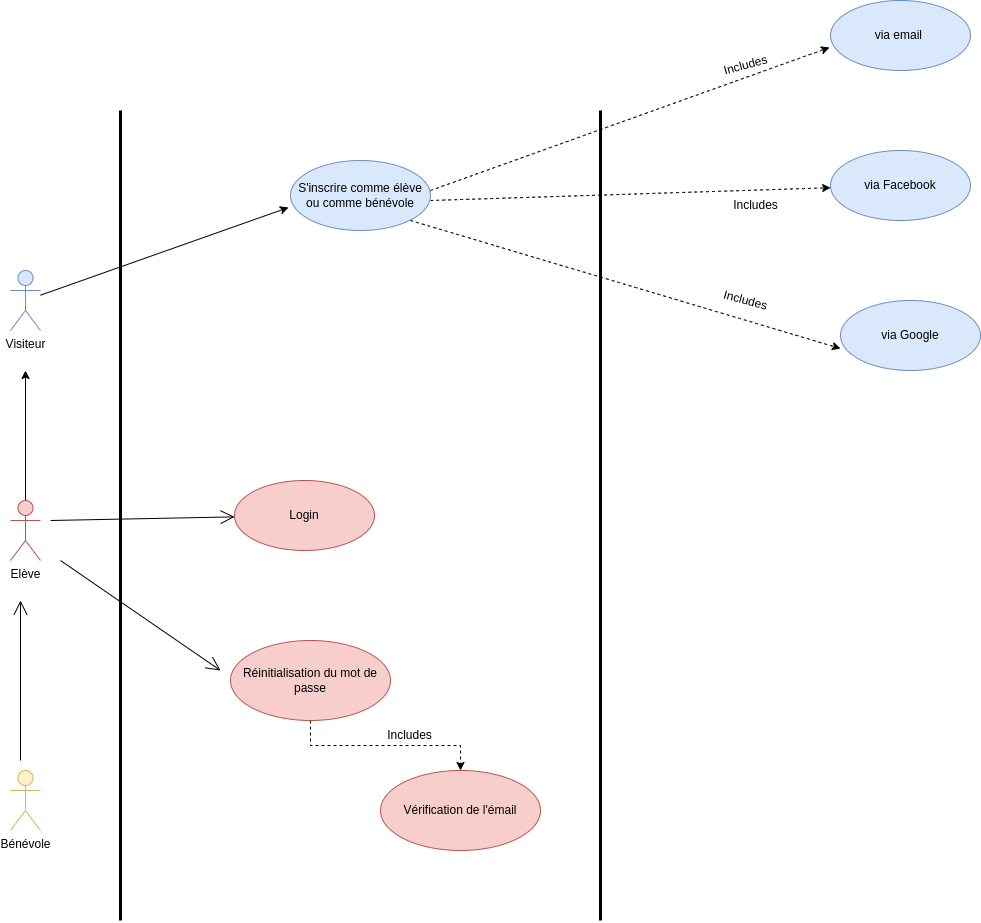

The diagram above was exported from draw.io. Its source (the exported page's mxGraphModel, read from the mxfile embedded in the PNG):
<mxGraphModel dx="1422" dy="1912" grid="1" gridSize="10" guides="1" tooltips="1" connect="1" arrows="1" fold="1" page="1" pageScale="1" pageWidth="827" pageHeight="1169" math="0" shadow="0">
  <root>
    <mxCell id="0" />
    <mxCell id="1" parent="0" />
    <mxCell id="PrFcpMEXn3xwl4XI-HJS-8" style="edgeStyle=orthogonalEdgeStyle;rounded=0;orthogonalLoop=1;jettySize=auto;html=1;" parent="1" source="UOkFvI_IrXfIYIN20NXs-1" edge="1">
      <mxGeometry relative="1" as="geometry">
        <mxPoint x="65" y="220" as="targetPoint" />
      </mxGeometry>
    </mxCell>
    <mxCell id="UOkFvI_IrXfIYIN20NXs-1" value="&lt;font style=&quot;vertical-align: inherit;&quot;&gt;&lt;font style=&quot;vertical-align: inherit;&quot;&gt;Elève&lt;/font&gt;&lt;/font&gt;" style="shape=umlActor;verticalLabelPosition=bottom;verticalAlign=top;html=1;fillColor=#f8cecc;strokeColor=#b85450;" parent="1" vertex="1">
      <mxGeometry x="50" y="350" width="30" height="60" as="geometry" />
    </mxCell>
    <mxCell id="YUqnFpUHki764h0BYROI-30" style="edgeStyle=none;rounded=0;orthogonalLoop=1;jettySize=auto;html=1;entryX=-0.014;entryY=0.671;entryDx=0;entryDy=0;entryPerimeter=0;" parent="1" source="UOkFvI_IrXfIYIN20NXs-2" target="YUqnFpUHki764h0BYROI-9" edge="1">
      <mxGeometry relative="1" as="geometry">
        <mxPoint x="280" y="200" as="targetPoint" />
      </mxGeometry>
    </mxCell>
    <mxCell id="UOkFvI_IrXfIYIN20NXs-2" value="&lt;font style=&quot;vertical-align: inherit;&quot;&gt;&lt;font style=&quot;vertical-align: inherit;&quot;&gt;Visiteur&lt;/font&gt;&lt;/font&gt;" style="shape=umlActor;verticalLabelPosition=bottom;verticalAlign=top;html=1;fillColor=#dae8fc;strokeColor=#6c8ebf;" parent="1" vertex="1">
      <mxGeometry x="50" y="120" width="30" height="60" as="geometry" />
    </mxCell>
    <mxCell id="UOkFvI_IrXfIYIN20NXs-4" value="&lt;font style=&quot;vertical-align: inherit;&quot;&gt;&lt;font style=&quot;vertical-align: inherit;&quot;&gt;Bénévole&lt;/font&gt;&lt;/font&gt;" style="shape=umlActor;verticalLabelPosition=bottom;verticalAlign=top;html=1;fillColor=#fff2cc;strokeColor=#d6b656;" parent="1" vertex="1">
      <mxGeometry x="50" y="620" width="30" height="60" as="geometry" />
    </mxCell>
    <mxCell id="YUqnFpUHki764h0BYROI-2" value="" style="edgeStyle=orthogonalEdgeStyle;rounded=0;orthogonalLoop=1;jettySize=auto;html=1;dashed=1;" parent="1" source="UOkFvI_IrXfIYIN20NXs-9" target="YUqnFpUHki764h0BYROI-1" edge="1">
      <mxGeometry relative="1" as="geometry" />
    </mxCell>
    <mxCell id="UOkFvI_IrXfIYIN20NXs-9" value="&lt;font style=&quot;vertical-align: inherit;&quot;&gt;&lt;font style=&quot;vertical-align: inherit;&quot;&gt;&lt;font style=&quot;vertical-align: inherit;&quot;&gt;&lt;font style=&quot;vertical-align: inherit;&quot;&gt;Réinitialisation du mot de passe&lt;/font&gt;&lt;/font&gt;&lt;/font&gt;&lt;/font&gt;" style="ellipse;whiteSpace=wrap;html=1;fillColor=#f8cecc;strokeColor=#b85450;" parent="1" vertex="1">
      <mxGeometry x="270" y="490" width="160" height="80" as="geometry" />
    </mxCell>
    <mxCell id="UOkFvI_IrXfIYIN20NXs-11" value="&lt;font style=&quot;vertical-align: inherit;&quot;&gt;&lt;font style=&quot;vertical-align: inherit;&quot;&gt;Login&lt;/font&gt;&lt;/font&gt;" style="ellipse;whiteSpace=wrap;html=1;fillColor=#f8cecc;strokeColor=#b85450;" parent="1" vertex="1">
      <mxGeometry x="274" y="330" width="140" height="70" as="geometry" />
    </mxCell>
    <mxCell id="UOkFvI_IrXfIYIN20NXs-14" value="" style="endArrow=open;endFill=1;endSize=12;html=1;rounded=0;" parent="1" target="UOkFvI_IrXfIYIN20NXs-11" edge="1">
      <mxGeometry width="160" relative="1" as="geometry">
        <mxPoint x="90" y="370" as="sourcePoint" />
        <mxPoint x="250" y="370" as="targetPoint" />
      </mxGeometry>
    </mxCell>
    <mxCell id="UOkFvI_IrXfIYIN20NXs-16" value="" style="endArrow=open;endFill=1;endSize=12;html=1;rounded=0;" parent="1" edge="1">
      <mxGeometry width="160" relative="1" as="geometry">
        <mxPoint x="60" y="610" as="sourcePoint" />
        <mxPoint x="60" y="450" as="targetPoint" />
      </mxGeometry>
    </mxCell>
    <mxCell id="PrFcpMEXn3xwl4XI-HJS-1" value="via Google" style="ellipse;whiteSpace=wrap;html=1;fillColor=#dae8fc;strokeColor=#6c8ebf;" parent="1" vertex="1">
      <mxGeometry x="880" y="150" width="140" height="70" as="geometry" />
    </mxCell>
    <mxCell id="PrFcpMEXn3xwl4XI-HJS-2" value="via Facebook" style="ellipse;whiteSpace=wrap;html=1;fillColor=#dae8fc;strokeColor=#6c8ebf;" parent="1" vertex="1">
      <mxGeometry x="870" width="140" height="70" as="geometry" />
    </mxCell>
    <mxCell id="PrFcpMEXn3xwl4XI-HJS-3" value="via email&amp;nbsp;" style="ellipse;whiteSpace=wrap;html=1;fillColor=#dae8fc;strokeColor=#6c8ebf;" parent="1" vertex="1">
      <mxGeometry x="870" y="-150" width="140" height="70" as="geometry" />
    </mxCell>
    <mxCell id="YUqnFpUHki764h0BYROI-1" value="&lt;font style=&quot;vertical-align: inherit;&quot;&gt;&lt;font style=&quot;vertical-align: inherit;&quot;&gt;&lt;font style=&quot;vertical-align: inherit;&quot;&gt;&lt;font style=&quot;vertical-align: inherit;&quot;&gt;Vérification de l'émail&lt;/font&gt;&lt;/font&gt;&lt;/font&gt;&lt;/font&gt;" style="ellipse;whiteSpace=wrap;html=1;fillColor=#f8cecc;strokeColor=#b85450;" parent="1" vertex="1">
      <mxGeometry x="420" y="620" width="160" height="80" as="geometry" />
    </mxCell>
    <mxCell id="YUqnFpUHki764h0BYROI-3" value="" style="endArrow=open;endFill=1;endSize=12;html=1;rounded=0;" parent="1" edge="1">
      <mxGeometry width="160" relative="1" as="geometry">
        <mxPoint x="100" y="410" as="sourcePoint" />
        <mxPoint x="260" y="520" as="targetPoint" />
      </mxGeometry>
    </mxCell>
    <mxCell id="YUqnFpUHki764h0BYROI-4" value="Includes" style="text;html=1;align=center;verticalAlign=middle;resizable=0;points=[];autosize=1;strokeColor=none;fillColor=none;" parent="1" vertex="1">
      <mxGeometry x="414" y="570" width="70" height="30" as="geometry" />
    </mxCell>
    <mxCell id="YUqnFpUHki764h0BYROI-9" value="S'inscrire comme élève ou comme bénévole" style="ellipse;whiteSpace=wrap;html=1;fillColor=#dae8fc;strokeColor=#6c8ebf;" parent="1" vertex="1">
      <mxGeometry x="330" y="10" width="140" height="70" as="geometry" />
    </mxCell>
    <mxCell id="YUqnFpUHki764h0BYROI-34" value="" style="endArrow=none;html=1;rounded=0;strokeWidth=3;" parent="1" edge="1">
      <mxGeometry width="50" height="50" relative="1" as="geometry">
        <mxPoint x="640" y="770" as="sourcePoint" />
        <mxPoint x="640" y="-40" as="targetPoint" />
      </mxGeometry>
    </mxCell>
    <mxCell id="YUqnFpUHki764h0BYROI-45" value="Includes" style="text;html=1;align=center;verticalAlign=middle;resizable=0;points=[];autosize=1;strokeColor=none;fillColor=none;rotation=-15;" parent="1" vertex="1">
      <mxGeometry x="750" y="-100" width="70" height="30" as="geometry" />
    </mxCell>
    <mxCell id="YUqnFpUHki764h0BYROI-47" value="Includes" style="text;html=1;align=center;verticalAlign=middle;resizable=0;points=[];autosize=1;strokeColor=none;fillColor=none;rotation=15;" parent="1" vertex="1">
      <mxGeometry x="750" y="135" width="70" height="30" as="geometry" />
    </mxCell>
    <mxCell id="YUqnFpUHki764h0BYROI-50" value="Includes" style="text;html=1;align=center;verticalAlign=middle;resizable=0;points=[];autosize=1;strokeColor=none;fillColor=none;" parent="1" vertex="1">
      <mxGeometry x="760" y="40" width="70" height="30" as="geometry" />
    </mxCell>
    <mxCell id="qCXWClcS09zNCPe0zB_m-2" value="" style="endArrow=none;html=1;rounded=0;strokeWidth=3;" parent="1" edge="1">
      <mxGeometry width="50" height="50" relative="1" as="geometry">
        <mxPoint x="160" y="770" as="sourcePoint" />
        <mxPoint x="160" y="-40" as="targetPoint" />
      </mxGeometry>
    </mxCell>
    <mxCell id="qCXWClcS09zNCPe0zB_m-9" value="" style="endArrow=classic;html=1;rounded=0;strokeColor=default;strokeWidth=1;curved=1;entryX=-0.007;entryY=0.671;entryDx=0;entryDy=0;entryPerimeter=0;dashed=1;" parent="1" target="PrFcpMEXn3xwl4XI-HJS-3" edge="1">
      <mxGeometry width="50" height="50" relative="1" as="geometry">
        <mxPoint x="470" y="40" as="sourcePoint" />
        <mxPoint x="520" y="-10" as="targetPoint" />
      </mxGeometry>
    </mxCell>
    <mxCell id="qCXWClcS09zNCPe0zB_m-10" value="" style="endArrow=classic;html=1;rounded=0;strokeColor=default;strokeWidth=1;curved=1;dashed=1;" parent="1" target="PrFcpMEXn3xwl4XI-HJS-2" edge="1">
      <mxGeometry width="50" height="50" relative="1" as="geometry">
        <mxPoint x="470" y="50" as="sourcePoint" />
        <mxPoint x="520" as="targetPoint" />
      </mxGeometry>
    </mxCell>
    <mxCell id="qCXWClcS09zNCPe0zB_m-11" value="" style="endArrow=classic;html=1;rounded=0;strokeColor=default;strokeWidth=1;curved=1;entryX=0;entryY=0.686;entryDx=0;entryDy=0;entryPerimeter=0;dashed=1;" parent="1" target="PrFcpMEXn3xwl4XI-HJS-1" edge="1">
      <mxGeometry width="50" height="50" relative="1" as="geometry">
        <mxPoint x="450" y="70" as="sourcePoint" />
        <mxPoint x="500" y="20" as="targetPoint" />
      </mxGeometry>
    </mxCell>
  </root>
</mxGraphModel>